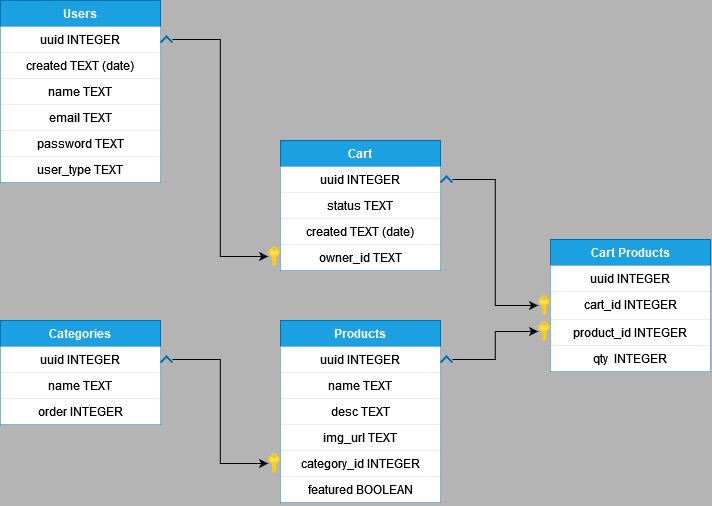

The diagram above was exported from draw.io. Its source (the exported page's mxGraphModel, read from the mxfile embedded in the PNG):
<mxGraphModel dx="1024" dy="648" grid="1" gridSize="10" guides="1" tooltips="1" connect="1" arrows="1" fold="1" page="1" pageScale="1" pageWidth="850" pageHeight="1100" background="#b4b4b4" math="0" shadow="0">
  <root>
    <mxCell id="0" />
    <mxCell id="1" parent="0" />
    <mxCell id="rf8RxjJ8HKsbypQ7hV0x-34" value="Users" style="swimlane;fontStyle=1;align=center;verticalAlign=top;childLayout=stackLayout;horizontal=1;startSize=26;horizontalStack=0;resizeParent=1;resizeParentMax=0;resizeLast=0;collapsible=1;marginBottom=0;whiteSpace=wrap;html=1;fillColor=#1ba1e2;fontColor=#ffffff;strokeColor=#006EAF;" vertex="1" parent="1">
      <mxGeometry x="80" y="80" width="160" height="182" as="geometry" />
    </mxCell>
    <mxCell id="rf8RxjJ8HKsbypQ7hV0x-35" value="&lt;div align=&quot;center&quot;&gt;uuid INTEGER&lt;br&gt;&lt;/div&gt;" style="text;align=center;verticalAlign=top;spacingLeft=4;spacingRight=4;overflow=hidden;rotatable=0;points=[[0,0.5],[1,0.5]];portConstraint=eastwest;whiteSpace=wrap;html=1;fillColor=default;" vertex="1" parent="rf8RxjJ8HKsbypQ7hV0x-34">
      <mxGeometry y="26" width="160" height="26" as="geometry" />
    </mxCell>
    <mxCell id="rf8RxjJ8HKsbypQ7hV0x-37" value="&lt;div align=&quot;center&quot;&gt;created TEXT (date)&lt;br&gt;&lt;/div&gt;" style="text;align=center;verticalAlign=top;spacingLeft=4;spacingRight=4;overflow=hidden;rotatable=0;points=[[0,0.5],[1,0.5]];portConstraint=eastwest;whiteSpace=wrap;html=1;fillColor=default;" vertex="1" parent="rf8RxjJ8HKsbypQ7hV0x-34">
      <mxGeometry y="52" width="160" height="26" as="geometry" />
    </mxCell>
    <mxCell id="rf8RxjJ8HKsbypQ7hV0x-38" value="name TEXT" style="text;align=center;verticalAlign=top;spacingLeft=4;spacingRight=4;overflow=hidden;rotatable=0;points=[[0,0.5],[1,0.5]];portConstraint=eastwest;whiteSpace=wrap;html=1;fillColor=default;" vertex="1" parent="rf8RxjJ8HKsbypQ7hV0x-34">
      <mxGeometry y="78" width="160" height="26" as="geometry" />
    </mxCell>
    <mxCell id="rf8RxjJ8HKsbypQ7hV0x-41" value="email TEXT" style="text;align=center;verticalAlign=top;spacingLeft=4;spacingRight=4;overflow=hidden;rotatable=0;points=[[0,0.5],[1,0.5]];portConstraint=eastwest;whiteSpace=wrap;html=1;fillColor=default;" vertex="1" parent="rf8RxjJ8HKsbypQ7hV0x-34">
      <mxGeometry y="104" width="160" height="26" as="geometry" />
    </mxCell>
    <mxCell id="rf8RxjJ8HKsbypQ7hV0x-40" value="password TEXT" style="text;align=center;verticalAlign=top;spacingLeft=4;spacingRight=4;overflow=hidden;rotatable=0;points=[[0,0.5],[1,0.5]];portConstraint=eastwest;whiteSpace=wrap;html=1;fillColor=default;" vertex="1" parent="rf8RxjJ8HKsbypQ7hV0x-34">
      <mxGeometry y="130" width="160" height="26" as="geometry" />
    </mxCell>
    <mxCell id="rf8RxjJ8HKsbypQ7hV0x-39" value="user_type TEXT" style="text;align=center;verticalAlign=top;spacingLeft=4;spacingRight=4;overflow=hidden;rotatable=0;points=[[0,0.5],[1,0.5]];portConstraint=eastwest;whiteSpace=wrap;html=1;fillColor=default;" vertex="1" parent="rf8RxjJ8HKsbypQ7hV0x-34">
      <mxGeometry y="156" width="160" height="26" as="geometry" />
    </mxCell>
    <mxCell id="rf8RxjJ8HKsbypQ7hV0x-42" value="Cart" style="swimlane;fontStyle=1;align=center;verticalAlign=top;childLayout=stackLayout;horizontal=1;startSize=26;horizontalStack=0;resizeParent=1;resizeParentMax=0;resizeLast=0;collapsible=1;marginBottom=0;whiteSpace=wrap;html=1;fillColor=#1ba1e2;fontColor=#ffffff;strokeColor=#006EAF;" vertex="1" parent="1">
      <mxGeometry x="360" y="220" width="160" height="130" as="geometry" />
    </mxCell>
    <mxCell id="rf8RxjJ8HKsbypQ7hV0x-43" value="&lt;div align=&quot;center&quot;&gt;uuid INTEGER&lt;br&gt;&lt;/div&gt;" style="text;align=center;verticalAlign=top;spacingLeft=4;spacingRight=4;overflow=hidden;rotatable=0;points=[[0,0.5],[1,0.5]];portConstraint=eastwest;whiteSpace=wrap;html=1;fillColor=default;" vertex="1" parent="rf8RxjJ8HKsbypQ7hV0x-42">
      <mxGeometry y="26" width="160" height="26" as="geometry" />
    </mxCell>
    <mxCell id="rf8RxjJ8HKsbypQ7hV0x-45" value="status TEXT" style="text;align=center;verticalAlign=top;spacingLeft=4;spacingRight=4;overflow=hidden;rotatable=0;points=[[0,0.5],[1,0.5]];portConstraint=eastwest;whiteSpace=wrap;html=1;fillColor=default;" vertex="1" parent="rf8RxjJ8HKsbypQ7hV0x-42">
      <mxGeometry y="52" width="160" height="26" as="geometry" />
    </mxCell>
    <mxCell id="rf8RxjJ8HKsbypQ7hV0x-44" value="&lt;div align=&quot;center&quot;&gt;created TEXT (date)&lt;/div&gt;" style="text;align=center;verticalAlign=top;spacingLeft=4;spacingRight=4;overflow=hidden;rotatable=0;points=[[0,0.5],[1,0.5]];portConstraint=eastwest;whiteSpace=wrap;html=1;fillColor=default;" vertex="1" parent="rf8RxjJ8HKsbypQ7hV0x-42">
      <mxGeometry y="78" width="160" height="26" as="geometry" />
    </mxCell>
    <mxCell id="rf8RxjJ8HKsbypQ7hV0x-48" value="owner_id TEXT" style="text;align=center;verticalAlign=top;spacingLeft=4;spacingRight=4;overflow=hidden;rotatable=0;points=[[0,0.5],[1,0.5]];portConstraint=eastwest;whiteSpace=wrap;html=1;fillColor=default;" vertex="1" parent="rf8RxjJ8HKsbypQ7hV0x-42">
      <mxGeometry y="104" width="160" height="26" as="geometry" />
    </mxCell>
    <mxCell id="rf8RxjJ8HKsbypQ7hV0x-49" value="Products" style="swimlane;fontStyle=1;align=center;verticalAlign=top;childLayout=stackLayout;horizontal=1;startSize=26;horizontalStack=0;resizeParent=1;resizeParentMax=0;resizeLast=0;collapsible=1;marginBottom=0;whiteSpace=wrap;html=1;fillColor=#1ba1e2;fontColor=#ffffff;strokeColor=#006EAF;" vertex="1" parent="1">
      <mxGeometry x="360" y="400" width="160" height="182" as="geometry" />
    </mxCell>
    <mxCell id="rf8RxjJ8HKsbypQ7hV0x-50" value="&lt;div align=&quot;center&quot;&gt;uuid INTEGER&lt;br&gt;&lt;/div&gt;" style="text;align=center;verticalAlign=top;spacingLeft=4;spacingRight=4;overflow=hidden;rotatable=0;points=[[0,0.5],[1,0.5]];portConstraint=eastwest;whiteSpace=wrap;html=1;fillColor=default;" vertex="1" parent="rf8RxjJ8HKsbypQ7hV0x-49">
      <mxGeometry y="26" width="160" height="26" as="geometry" />
    </mxCell>
    <mxCell id="rf8RxjJ8HKsbypQ7hV0x-52" value="name TEXT" style="text;align=center;verticalAlign=top;spacingLeft=4;spacingRight=4;overflow=hidden;rotatable=0;points=[[0,0.5],[1,0.5]];portConstraint=eastwest;whiteSpace=wrap;html=1;fillColor=default;" vertex="1" parent="rf8RxjJ8HKsbypQ7hV0x-49">
      <mxGeometry y="52" width="160" height="26" as="geometry" />
    </mxCell>
    <mxCell id="rf8RxjJ8HKsbypQ7hV0x-51" value="desc TEXT" style="text;align=center;verticalAlign=top;spacingLeft=4;spacingRight=4;overflow=hidden;rotatable=0;points=[[0,0.5],[1,0.5]];portConstraint=eastwest;whiteSpace=wrap;html=1;fillColor=default;" vertex="1" parent="rf8RxjJ8HKsbypQ7hV0x-49">
      <mxGeometry y="78" width="160" height="26" as="geometry" />
    </mxCell>
    <mxCell id="rf8RxjJ8HKsbypQ7hV0x-53" value="img_url TEXT" style="text;align=center;verticalAlign=top;spacingLeft=4;spacingRight=4;overflow=hidden;rotatable=0;points=[[0,0.5],[1,0.5]];portConstraint=eastwest;whiteSpace=wrap;html=1;fillColor=default;" vertex="1" parent="rf8RxjJ8HKsbypQ7hV0x-49">
      <mxGeometry y="104" width="160" height="26" as="geometry" />
    </mxCell>
    <mxCell id="rf8RxjJ8HKsbypQ7hV0x-54" value="category_id INTEGER" style="text;align=center;verticalAlign=top;spacingLeft=4;spacingRight=4;overflow=hidden;rotatable=0;points=[[0,0.5],[1,0.5]];portConstraint=eastwest;whiteSpace=wrap;html=1;fillColor=default;" vertex="1" parent="rf8RxjJ8HKsbypQ7hV0x-49">
      <mxGeometry y="130" width="160" height="26" as="geometry" />
    </mxCell>
    <mxCell id="rf8RxjJ8HKsbypQ7hV0x-55" value="featured BOOLEAN" style="text;align=center;verticalAlign=top;spacingLeft=4;spacingRight=4;overflow=hidden;rotatable=0;points=[[0,0.5],[1,0.5]];portConstraint=eastwest;whiteSpace=wrap;html=1;fillColor=default;" vertex="1" parent="rf8RxjJ8HKsbypQ7hV0x-49">
      <mxGeometry y="156" width="160" height="26" as="geometry" />
    </mxCell>
    <mxCell id="rf8RxjJ8HKsbypQ7hV0x-57" value="Categories" style="swimlane;fontStyle=1;align=center;verticalAlign=top;childLayout=stackLayout;horizontal=1;startSize=26;horizontalStack=0;resizeParent=1;resizeParentMax=0;resizeLast=0;collapsible=1;marginBottom=0;whiteSpace=wrap;html=1;fillColor=#1ba1e2;fontColor=#ffffff;strokeColor=#006EAF;" vertex="1" parent="1">
      <mxGeometry x="80" y="400" width="160" height="104" as="geometry" />
    </mxCell>
    <mxCell id="rf8RxjJ8HKsbypQ7hV0x-58" value="&lt;div align=&quot;center&quot;&gt;uuid INTEGER&lt;br&gt;&lt;/div&gt;" style="text;align=center;verticalAlign=top;spacingLeft=4;spacingRight=4;overflow=hidden;rotatable=0;points=[[0,0.5],[1,0.5]];portConstraint=eastwest;whiteSpace=wrap;html=1;fillColor=default;fillStyle=solid;" vertex="1" parent="rf8RxjJ8HKsbypQ7hV0x-57">
      <mxGeometry y="26" width="160" height="26" as="geometry" />
    </mxCell>
    <mxCell id="rf8RxjJ8HKsbypQ7hV0x-59" value="name TEXT" style="text;align=center;verticalAlign=top;spacingLeft=4;spacingRight=4;overflow=hidden;rotatable=0;points=[[0,0.5],[1,0.5]];portConstraint=eastwest;whiteSpace=wrap;html=1;fillColor=default;fillStyle=solid;" vertex="1" parent="rf8RxjJ8HKsbypQ7hV0x-57">
      <mxGeometry y="52" width="160" height="26" as="geometry" />
    </mxCell>
    <mxCell id="rf8RxjJ8HKsbypQ7hV0x-60" value="order INTEGER" style="text;align=center;verticalAlign=top;spacingLeft=4;spacingRight=4;overflow=hidden;rotatable=0;points=[[0,0.5],[1,0.5]];portConstraint=eastwest;whiteSpace=wrap;html=1;fillColor=default;fillStyle=solid;" vertex="1" parent="rf8RxjJ8HKsbypQ7hV0x-57">
      <mxGeometry y="78" width="160" height="26" as="geometry" />
    </mxCell>
    <mxCell id="rf8RxjJ8HKsbypQ7hV0x-62" value="Cart Products" style="swimlane;fontStyle=1;align=center;verticalAlign=top;childLayout=stackLayout;horizontal=1;startSize=26;horizontalStack=0;resizeParent=1;resizeParentMax=0;resizeLast=0;collapsible=1;marginBottom=0;whiteSpace=wrap;html=1;fillColor=#1ba1e2;fontColor=#ffffff;strokeColor=#006EAF;" vertex="1" parent="1">
      <mxGeometry x="630" y="319" width="160" height="132" as="geometry" />
    </mxCell>
    <mxCell id="rf8RxjJ8HKsbypQ7hV0x-63" value="&lt;div align=&quot;center&quot;&gt;uuid INTEGER&lt;br&gt;&lt;/div&gt;" style="text;align=center;verticalAlign=top;spacingLeft=4;spacingRight=4;overflow=hidden;rotatable=0;points=[[0,0.5],[1,0.5]];portConstraint=eastwest;whiteSpace=wrap;html=1;fillColor=default;" vertex="1" parent="rf8RxjJ8HKsbypQ7hV0x-62">
      <mxGeometry y="26" width="160" height="26" as="geometry" />
    </mxCell>
    <mxCell id="rf8RxjJ8HKsbypQ7hV0x-64" value="cart_id INTEGER" style="text;align=center;verticalAlign=top;spacingLeft=4;spacingRight=4;overflow=hidden;rotatable=0;points=[[0,0.5],[1,0.5]];portConstraint=eastwest;whiteSpace=wrap;html=1;fillColor=default;" vertex="1" parent="rf8RxjJ8HKsbypQ7hV0x-62">
      <mxGeometry y="52" width="160" height="28" as="geometry" />
    </mxCell>
    <mxCell id="rf8RxjJ8HKsbypQ7hV0x-65" value="product_id INTEGER" style="text;align=center;verticalAlign=top;spacingLeft=4;spacingRight=4;overflow=hidden;rotatable=0;points=[[0,0.5],[1,0.5]];portConstraint=eastwest;whiteSpace=wrap;html=1;fillColor=default;" vertex="1" parent="rf8RxjJ8HKsbypQ7hV0x-62">
      <mxGeometry y="80" width="160" height="26" as="geometry" />
    </mxCell>
    <mxCell id="rf8RxjJ8HKsbypQ7hV0x-66" value="qty&amp;nbsp; INTEGER" style="text;align=center;verticalAlign=top;spacingLeft=4;spacingRight=4;overflow=hidden;rotatable=0;points=[[0,0.5],[1,0.5]];portConstraint=eastwest;whiteSpace=wrap;html=1;fillColor=default;" vertex="1" parent="rf8RxjJ8HKsbypQ7hV0x-62">
      <mxGeometry y="106" width="160" height="26" as="geometry" />
    </mxCell>
    <mxCell id="rf8RxjJ8HKsbypQ7hV0x-68" style="edgeStyle=orthogonalEdgeStyle;rounded=0;orthogonalLoop=1;jettySize=auto;html=1;exitX=1;exitY=0.5;exitDx=0;exitDy=0;entryX=0;entryY=0.5;entryDx=0;entryDy=0;fillColor=#1ba1e2;strokeColor=#006EAF;" edge="1" parent="1" source="rf8RxjJ8HKsbypQ7hV0x-87" target="rf8RxjJ8HKsbypQ7hV0x-54">
      <mxGeometry relative="1" as="geometry" />
    </mxCell>
    <mxCell id="rf8RxjJ8HKsbypQ7hV0x-86" value="" style="edgeStyle=orthogonalEdgeStyle;rounded=0;orthogonalLoop=1;jettySize=auto;html=1;exitX=1;exitY=0.5;exitDx=0;exitDy=0;entryX=0;entryY=0.5;entryDx=0;entryDy=0;" edge="1" parent="1" source="rf8RxjJ8HKsbypQ7hV0x-102" target="rf8RxjJ8HKsbypQ7hV0x-83">
      <mxGeometry relative="1" as="geometry">
        <mxPoint x="520" y="439" as="sourcePoint" />
        <mxPoint x="630" y="411" as="targetPoint" />
      </mxGeometry>
    </mxCell>
    <mxCell id="rf8RxjJ8HKsbypQ7hV0x-83" value="" style="image;sketch=0;aspect=fixed;html=1;points=[];align=center;fontSize=12;image=img/lib/mscae/Key.svg;fillColor=#1ba1e2;fontColor=#ffffff;strokeColor=#006EAF;" vertex="1" parent="1">
      <mxGeometry x="617.6" y="401" width="12.4" height="20" as="geometry" />
    </mxCell>
    <mxCell id="rf8RxjJ8HKsbypQ7hV0x-89" value="" style="edgeStyle=orthogonalEdgeStyle;rounded=0;orthogonalLoop=1;jettySize=auto;html=1;exitX=1;exitY=0.5;exitDx=0;exitDy=0;entryX=0;entryY=0.5;entryDx=0;entryDy=0;" edge="1" parent="1" source="rf8RxjJ8HKsbypQ7hV0x-98" target="rf8RxjJ8HKsbypQ7hV0x-87">
      <mxGeometry relative="1" as="geometry">
        <mxPoint x="240" y="439" as="sourcePoint" />
        <mxPoint x="360" y="543" as="targetPoint" />
      </mxGeometry>
    </mxCell>
    <mxCell id="rf8RxjJ8HKsbypQ7hV0x-87" value="" style="image;sketch=0;aspect=fixed;html=1;points=[];align=center;fontSize=12;image=img/lib/mscae/Key.svg;fillColor=#1ba1e2;fontColor=#ffffff;strokeColor=#006EAF;" vertex="1" parent="1">
      <mxGeometry x="347.6" y="533" width="12.4" height="20" as="geometry" />
    </mxCell>
    <mxCell id="rf8RxjJ8HKsbypQ7hV0x-93" value="" style="edgeStyle=orthogonalEdgeStyle;rounded=0;orthogonalLoop=1;jettySize=auto;html=1;exitX=1;exitY=0.5;exitDx=0;exitDy=0;entryX=0;entryY=0.5;entryDx=0;entryDy=0;" edge="1" parent="1" source="rf8RxjJ8HKsbypQ7hV0x-96" target="rf8RxjJ8HKsbypQ7hV0x-90">
      <mxGeometry relative="1" as="geometry">
        <mxPoint x="240" y="119" as="sourcePoint" />
        <mxPoint x="360" y="337" as="targetPoint" />
      </mxGeometry>
    </mxCell>
    <mxCell id="rf8RxjJ8HKsbypQ7hV0x-90" value="" style="image;sketch=0;aspect=fixed;html=1;points=[];align=center;fontSize=12;image=img/lib/mscae/Key.svg;fillColor=#1ba1e2;fontColor=#ffffff;strokeColor=#006EAF;" vertex="1" parent="1">
      <mxGeometry x="347.6" y="326" width="12.4" height="20" as="geometry" />
    </mxCell>
    <mxCell id="rf8RxjJ8HKsbypQ7hV0x-97" value="" style="edgeStyle=orthogonalEdgeStyle;rounded=0;orthogonalLoop=1;jettySize=auto;html=1;exitX=1;exitY=0.5;exitDx=0;exitDy=0;entryX=0;entryY=0.5;entryDx=0;entryDy=0;fillColor=#1ba1e2;strokeColor=#006EAF;" edge="1" parent="1" source="rf8RxjJ8HKsbypQ7hV0x-35" target="rf8RxjJ8HKsbypQ7hV0x-96">
      <mxGeometry relative="1" as="geometry">
        <mxPoint x="240" y="119" as="sourcePoint" />
        <mxPoint x="348" y="336" as="targetPoint" />
      </mxGeometry>
    </mxCell>
    <mxCell id="rf8RxjJ8HKsbypQ7hV0x-96" value="" style="html=1;verticalLabelPosition=bottom;labelBackgroundColor=#ffffff;verticalAlign=top;shadow=0;dashed=0;strokeWidth=2;shape=mxgraph.ios7.misc.up;fillColor=#1ba1e2;fontColor=#ffffff;strokeColor=#006EAF;" vertex="1" parent="1">
      <mxGeometry x="240" y="116" width="12" height="6" as="geometry" />
    </mxCell>
    <mxCell id="rf8RxjJ8HKsbypQ7hV0x-101" value="" style="edgeStyle=orthogonalEdgeStyle;rounded=0;orthogonalLoop=1;jettySize=auto;html=1;exitX=1;exitY=0.5;exitDx=0;exitDy=0;entryX=0;entryY=0.5;entryDx=0;entryDy=0;fillColor=#1ba1e2;strokeColor=#006EAF;" edge="1" parent="1" source="rf8RxjJ8HKsbypQ7hV0x-58" target="rf8RxjJ8HKsbypQ7hV0x-98">
      <mxGeometry relative="1" as="geometry">
        <mxPoint x="240" y="439" as="sourcePoint" />
        <mxPoint x="348" y="543" as="targetPoint" />
      </mxGeometry>
    </mxCell>
    <mxCell id="rf8RxjJ8HKsbypQ7hV0x-98" value="" style="html=1;verticalLabelPosition=bottom;labelBackgroundColor=#ffffff;verticalAlign=top;shadow=0;dashed=0;strokeWidth=2;shape=mxgraph.ios7.misc.up;fillColor=#1ba1e2;fontColor=#ffffff;strokeColor=#006EAF;" vertex="1" parent="1">
      <mxGeometry x="240" y="436" width="12" height="6" as="geometry" />
    </mxCell>
    <mxCell id="rf8RxjJ8HKsbypQ7hV0x-103" value="" style="edgeStyle=orthogonalEdgeStyle;rounded=0;orthogonalLoop=1;jettySize=auto;html=1;exitX=1;exitY=0.5;exitDx=0;exitDy=0;entryX=0;entryY=0.5;entryDx=0;entryDy=0;fillColor=#1ba1e2;strokeColor=#006EAF;" edge="1" parent="1" source="rf8RxjJ8HKsbypQ7hV0x-50" target="rf8RxjJ8HKsbypQ7hV0x-102">
      <mxGeometry relative="1" as="geometry">
        <mxPoint x="520" y="439" as="sourcePoint" />
        <mxPoint x="618" y="411" as="targetPoint" />
      </mxGeometry>
    </mxCell>
    <mxCell id="rf8RxjJ8HKsbypQ7hV0x-102" value="" style="html=1;verticalLabelPosition=bottom;labelBackgroundColor=#ffffff;verticalAlign=top;shadow=0;dashed=0;strokeWidth=2;shape=mxgraph.ios7.misc.up;fillColor=#1ba1e2;fontColor=#ffffff;strokeColor=#006EAF;" vertex="1" parent="1">
      <mxGeometry x="520" y="436" width="12" height="6" as="geometry" />
    </mxCell>
    <mxCell id="rf8RxjJ8HKsbypQ7hV0x-105" value="" style="edgeStyle=orthogonalEdgeStyle;rounded=0;orthogonalLoop=1;jettySize=auto;html=1;exitX=1;exitY=0.5;exitDx=0;exitDy=0;entryX=0;entryY=0.5;entryDx=0;entryDy=0;fillColor=#1ba1e2;strokeColor=#006EAF;" edge="1" parent="1" source="rf8RxjJ8HKsbypQ7hV0x-43" target="rf8RxjJ8HKsbypQ7hV0x-104">
      <mxGeometry relative="1" as="geometry">
        <mxPoint x="520" y="259" as="sourcePoint" />
        <mxPoint x="618" y="359" as="targetPoint" />
      </mxGeometry>
    </mxCell>
    <mxCell id="rf8RxjJ8HKsbypQ7hV0x-104" value="" style="html=1;verticalLabelPosition=bottom;labelBackgroundColor=#ffffff;verticalAlign=top;shadow=0;dashed=0;strokeWidth=2;shape=mxgraph.ios7.misc.up;fillColor=#1ba1e2;fontColor=#ffffff;strokeColor=#006EAF;" vertex="1" parent="1">
      <mxGeometry x="520" y="256" width="12" height="6" as="geometry" />
    </mxCell>
    <mxCell id="rf8RxjJ8HKsbypQ7hV0x-106" value="" style="edgeStyle=orthogonalEdgeStyle;rounded=0;orthogonalLoop=1;jettySize=auto;html=1;exitX=1;exitY=0.5;exitDx=0;exitDy=0;entryX=0;entryY=0.5;entryDx=0;entryDy=0;" edge="1" parent="1" source="rf8RxjJ8HKsbypQ7hV0x-104" target="rf8RxjJ8HKsbypQ7hV0x-74">
      <mxGeometry relative="1" as="geometry">
        <mxPoint x="532" y="259" as="sourcePoint" />
        <mxPoint x="630" y="385" as="targetPoint" />
      </mxGeometry>
    </mxCell>
    <mxCell id="rf8RxjJ8HKsbypQ7hV0x-74" value="" style="image;sketch=0;aspect=fixed;html=1;points=[];align=center;fontSize=12;image=img/lib/mscae/Key.svg;fillColor=#1ba1e2;fontColor=#ffffff;strokeColor=#006EAF;" vertex="1" parent="1">
      <mxGeometry x="617.6" y="375" width="12.4" height="20" as="geometry" />
    </mxCell>
  </root>
</mxGraphModel>